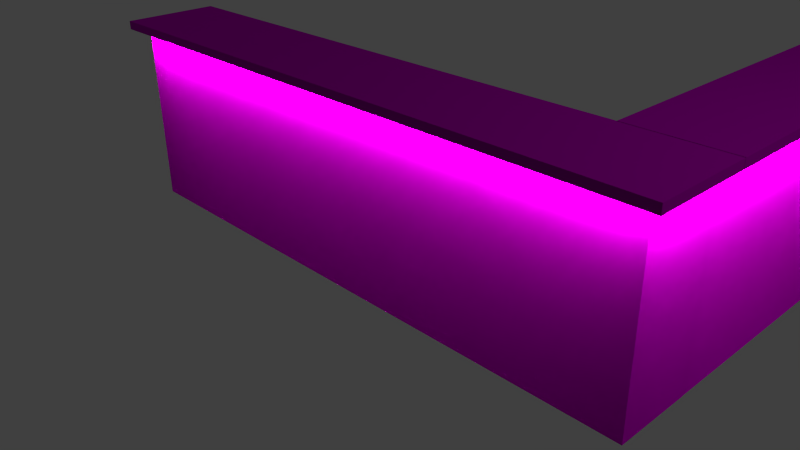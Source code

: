 # Source: counter.blend  (saved by Blender 2.72.0; exported with 4.5.12 LTS)
import bpy
from mathutils import Matrix  # noqa: F401  (used for matrix-valued properties, if any)

bpy.ops.wm.read_factory_settings(use_empty=True)
scene = bpy.context.scene
scene.name = 'Scene'

# ---- collections
col_collection_1 = bpy.data.collections.new('Collection 1'); scene.collection.children.link(col_collection_1)

# ---- images (referenced by path relative to the original .blend; pixels are not part of the script)
import os
ASSET_DIR = os.environ.get("B2B_ASSET_DIR", "")  # directory of the original .blend (textures are referenced by path, not embedded)
HERE = os.path.dirname(os.path.abspath(__file__))  # packed textures are extracted next to this script under _unpacked/

def load_image(name, relpath, width, height, colorspace="sRGB"):
    """Load a texture the original file referenced (path relative to the .blend, or extracted next to this script)."""
    p = next((c for c in (os.path.join(HERE, relpath), os.path.join(ASSET_DIR, relpath)) if relpath and os.path.exists(c)), "")
    if p:
        img = bpy.data.images.load(p, check_existing=True)
        img.name = name
    else:  # same state as the original file: an image datablock whose file is absent (Cycles renders it pink)
        img = bpy.data.images.new(name, width, height)
        img.source = "FILE"
        img.filepath = "//" + (relpath or name)
    img.colorspace_settings.name = colorspace
    return img
img_table_wood_jpg = load_image('table_wood.jpg', 'table_wood.jpg', 1024, 1024, 'sRGB')

# ---- materials (node trees are filled in below, after node groups)
mat_wood = bpy.data.materials.new('wood')
mat_wood.alpha_threshold = 0.0
mat_wood.roughness = 0.5
mat_lamp = bpy.data.materials.new('lamp')
mat_lamp.alpha_threshold = 0.0
mat_lamp.roughness = 0.5

# ---- material node trees
mat_wood.use_nodes = True; mat_wood.node_tree.nodes.clear()
_N = mat_wood.node_tree.nodes; _L = mat_wood.node_tree.links
n0 = _N.new('ShaderNodeOutputMaterial'); n0.name = 'Material Output'; n0.location = (339, 309)
n1 = _N.new('ShaderNodeBsdfAnisotropic'); n1.name = 'Glossy BSDF'; n1.location = (61, 313)
n1.distribution = 'GGX'
n1.inputs[1].default_value = 1.0
n2 = _N.new('ShaderNodeTexImage'); n2.name = 'Image Texture'; n2.location = (-335, 321)
n2.width = 249
n2.image = img_table_wood_jpg
_L.new(n2.outputs[0], n1.inputs[0])
_L.new(n1.outputs[0], n0.inputs[0])
n0.is_active_output = True
mat_lamp.use_nodes = True; mat_lamp.node_tree.nodes.clear()
_N = mat_lamp.node_tree.nodes; _L = mat_lamp.node_tree.links
n0 = _N.new('ShaderNodeOutputMaterial'); n0.name = 'Material Output'; n0.location = (300, 300)
n1 = _N.new('ShaderNodeEmission'); n1.name = 'Emission'; n1.location = (110, 300)
n1.inputs[0].default_value = (800.0, 800.0, 800.0, 1.0)
n1.inputs[1].default_value = 0.5
_L.new(n1.outputs[0], n0.inputs[0])
n0.is_active_output = True

# ---- world
world_world = bpy.data.worlds.new('World'); scene.world = world_world
world_world.color = (0.05088, 0.05088, 0.05088)
world_world.use_sun_shadow = False
world_world.sun_shadow_jitter_overblur = 0.0
world_world.cycles.sampling_method = 'MANUAL'
world_world.cycles.sample_map_resolution = 256

# ---- cameras
cam_camera = bpy.data.cameras.new('Camera')
cam_camera.clip_end = 100.0
cam_camera.lens = 35.0
cam_camera.sensor_width = 32.0
cam_camera.sensor_height = 18.0
cam_camera.ortho_scale = 7.314
cam_camera.dof.focus_distance = 0.0

# ---- lights
light_lamp = bpy.data.lights.new('Lamp', 'POINT')
light_lamp.transmission_factor = 0.0
light_lamp.cutoff_distance = 30.0
light_lamp.energy = 100.0
light_lamp.shadow_buffer_clip_start = 1.001
light_lamp.shadow_soft_size = 0.1
light_lamp.shadow_maximum_resolution = 0.006
light_lamp.use_absolute_resolution = True
light_lamp.cycles.use_multiple_importance_sampling = False

# ---- meshes
me_cube_001 = bpy.data.meshes.new('Cube.001')
me_cube_001.from_pydata([(1.113, -1.398, 0.9759), (1.113, 0.9804, 0.9759), (1.038, -1.398, 0.9759), (1.038, 0.9804, 0.9759), (-14.38, -1.413, 0.9759), (1.126, -1.413, 0.9759), (-14.38, -1.398, 0.9759), (1.126, -1.398, 0.9759), (1.352, -1.464, 0.9778), (-14.69, -1.464, 0.9778), (-14.69, -0.9542, 0.9778), (1.352, -0.9542, 0.9778), (1.352, -1.464, 1.069), (-14.69, -1.464, 1.069), (-14.69, -0.9542, 1.069), (1.352, -0.9542, 1.069), (-1.14, -0.9576, 0.9778), (-1.14, 1.008, 0.9778), (1.357, 1.008, 0.9778), (1.357, -0.9576, 0.9778), (-1.14, -0.9576, 1.069), (-1.14, 1.008, 1.069), (1.357, 1.008, 1.069), (1.357, -0.9576, 1.069), (1.005, -1.392, -1.0), (-14.29, -1.392, -1.0), (-14.29, -0.9844, -1.0), (1.005, -0.9844, -1.0), (1.005, -1.392, 1.0), (-14.29, -1.392, 1.0), (-14.29, -0.9844, 1.0), (1.005, -0.9844, 1.0), (-1.0, -1.0, -1.0), (-1.0, 1.0, -1.0), (1.0, 1.0, -1.0), (1.0, -1.0, -1.0), (-1.0, -1.0, 1.0), (-1.0, 1.0, 1.0), (1.0, 1.0, 1.0), (1.0, -1.0, 1.0)], [], [(0, 1, 3, 2), (4, 5, 7, 6), (12, 13, 9, 8), (13, 14, 10, 9), (14, 15, 11, 10), (15, 12, 8, 11), (8, 9, 10, 11), (15, 14, 13, 12), (20, 21, 17, 16), (21, 22, 18, 17), (22, 23, 19, 18), (23, 20, 16, 19), (16, 17, 18, 19), (23, 22, 21, 20), (28, 29, 25, 24), (29, 30, 26, 25), (30, 31, 27, 26), (31, 28, 24, 27), (24, 25, 26, 27), (31, 30, 29, 28), (36, 37, 33, 32), (37, 38, 34, 33), (38, 39, 35, 34), (39, 36, 32, 35), (32, 33, 34, 35), (39, 38, 37, 36)])
me_cube_001.polygons.foreach_set('material_index', [1, 1, 0, 0, 0, 0, 0, 0, 0, 0, 0, 0, 0, 0, 0, 0, 0, 0, 0, 0, 0, 0, 0, 0, 0, 0])
_uv = me_cube_001.uv_layers.new(name='UVMap')
_uv.uv.foreach_set('vector', [0.0, 0.0, 0.0, 0.0, 0.0, 0.0, 0.0, 0.0, 0.0, 0.0, 0.0, 0.0, 0.0, 0.0, 0.0, 0.0, -0.0119, -0.0119, 1.012, -0.0119, 1.012, 1.012, -0.0119, 1.012, -0.0119, -0.0119, 1.012, -0.0119, 1.012, 1.012, -0.0119, 1.012, -0.0119, -0.0119, 1.012, -0.0119, 1.012, 1.012, -0.0119, 1.012, -0.0119, -0.0119, 1.012, -0.0119, 1.012, 1.012, -0.0119, 1.012, -0.0119, -0.0119, 1.012, -0.0119, 1.012, 1.012, -0.0119, 1.012, -0.0119, -0.0119, 1.012, -0.0119, 1.012, 1.012, -0.0119, 1.012, -0.0119, -0.0119, 1.012, -0.0119, 1.012, 1.012, -0.0119, 1.012, -0.0119, -0.0119, 1.012, -0.0119, 1.012, 1.012, -0.0119, 1.012, -0.0119, -0.0119, 1.012, -0.0119, 1.012, 1.012, -0.0119, 1.012, -0.0119, -0.0119, 1.012, -0.0119, 1.012, 1.012, -0.0119, 1.012, -0.0119, -0.0119, 1.012, -0.0119, 1.012, 1.012, -0.0119, 1.012, -0.0119, -0.0119, 1.012, -0.0119, 1.012, 1.012, -0.0119, 1.012, -0.0119, -0.0119, 1.012, -0.0119, 1.012, 1.012, -0.0119, 1.012, -0.0119, -0.0119, 1.012, -0.0119, 1.012, 1.012, -0.0119, 1.012, -0.0119, -0.0119, 1.012, -0.0119, 1.012, 1.012, -0.0119, 1.012, -0.0119, -0.0119, 1.012, -0.0119, 1.012, 1.012, -0.0119, 1.012, -0.0119, -0.0119, 1.012, -0.0119, 1.012, 1.012, -0.0119, 1.012, -0.0119, -0.0119, 1.012, -0.0119, 1.012, 1.012, -0.0119, 1.012, -0.0119, -0.0119, 1.012, -0.0119, 1.012, 1.012, -0.0119, 1.012, -0.0119, -0.0119, 1.012, -0.0119, 1.012, 1.012, -0.0119, 1.012, -0.0119, -0.0119, 1.012, -0.0119, 1.012, 1.012, -0.0119, 1.012, -0.0119, -0.0119, 1.012, -0.0119, 1.012, 1.012, -0.0119, 1.012, -0.0119, -0.0119, 1.012, -0.0119, 1.012, 1.012, -0.0119, 1.012, -0.0119, -0.0119, 1.012, -0.0119, 1.012, 1.012, -0.0119, 1.012])
me_cube_001.materials.append(mat_wood)
me_cube_001.materials.append(mat_lamp)
me_cube_001.use_remesh_preserve_volume = False
me_cube_001.use_remesh_preserve_attributes = False
me_cube_001.use_mirror_vertex_groups = False
me_cube_001.update()

# ---- objects
ob_cube = bpy.data.objects.new('Cube', me_cube_001)
ob_lamp = bpy.data.objects.new('Lamp', light_lamp)
ob_camera = bpy.data.objects.new('Camera', cam_camera)

# ---- transforms, parenting, visibility, modifiers, constraints
ob_cube.location = (1.387, 3.078, 1.091)
ob_cube.scale = (0.4194, 2.056, 1.0)
ob_cube.lineart.crease_threshold = 0.0
ob_lamp.location = (4.076, 1.005, 5.904)
ob_lamp.rotation_euler = (0.6503, 0.05522, 1.866)
ob_lamp.lock_rotations_4d = False
ob_lamp.empty_display_type = 'ARROWS'
ob_lamp.color = (0.0, 0.0, 0.0, 0.0)
ob_lamp.lineart.crease_threshold = 0.0
ob_camera.location = (4.391, -4.4, 4.435)
ob_camera.rotation_euler = (1.109, 0.01082, 0.8149)
ob_camera.lock_rotations_4d = False
ob_camera.empty_display_type = 'ARROWS'
ob_camera.color = (0.0, 0.0, 0.0, 0.0)
ob_camera.display_type = 'WIRE'
ob_camera.lineart.crease_threshold = 0.0

# ---- collection membership
col_collection_1.objects.link(ob_cube)
col_collection_1.objects.link(ob_lamp)
col_collection_1.objects.link(ob_camera)

# ---- scene / render settings (as saved in the file)
scene.camera = ob_camera
scene.frame_start = 1; scene.frame_end = 250; scene.frame_set(1)
scene.render.engine = 'CYCLES'
scene.render.image_settings.color_depth = '16'
scene.render.dither_intensity = 0.0
scene.cycles.use_denoising = False
scene.cycles.samples = 100
scene.cycles.sampling_pattern = 'TABULATED_SOBOL'
scene.cycles.light_sampling_threshold = 0.0
scene.cycles.use_adaptive_sampling = False
scene.cycles.use_light_tree = False
scene.cycles.blur_glossy = 0.0
scene.cycles.pixel_filter_type = 'GAUSSIAN'
scene.cycles.sample_clamp_indirect = 0.0
scene.view_settings.view_transform = 'Standard'
bpy.context.view_layer.update()
